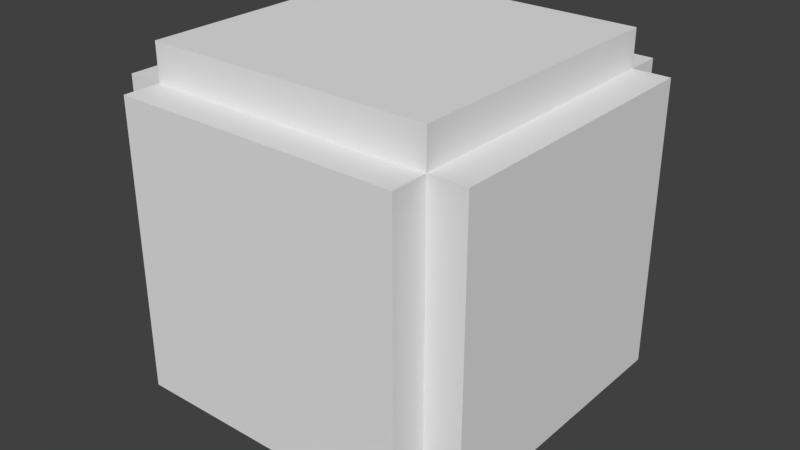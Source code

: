 # Source: CubeStaticMesh.blend  (saved by Blender 2.78.0; exported with 4.5.12 LTS)
import bpy
from mathutils import Matrix  # noqa: F401  (used for matrix-valued properties, if any)

bpy.ops.wm.read_factory_settings(use_empty=True)
scene = bpy.context.scene
scene.name = 'Scene'

# ---- collections
col_collection_1 = bpy.data.collections.new('Collection 1'); scene.collection.children.link(col_collection_1)

# ---- world
world_world = bpy.data.worlds.new('World'); scene.world = world_world
world_world.color = (0.05088, 0.05088, 0.05088)
world_world.use_sun_shadow = False
world_world.sun_shadow_jitter_overblur = 0.0
world_world.cycles.sampling_method = 'MANUAL'

# ---- meshes
me_cube = bpy.data.meshes.new('Cube')
me_cube.from_pydata([(-0.4127, -0.4127, -0.4127), (-0.4127, -0.4127, 0.4127), (-0.4127, 0.4127, -0.4127), (-0.4127, 0.4127, 0.4127), (0.4127, -0.4127, -0.4127), (0.4127, -0.4127, 0.4127), (0.4127, 0.4127, -0.4127), (0.4127, 0.4127, 0.4127), (-0.4127, -0.4127, -0.4127), (-0.4127, -0.4127, 0.4127), (-0.4127, 0.4127, -0.4127), (-0.4127, 0.4127, 0.4127), (0.4127, -0.4127, -0.4127), (0.4127, -0.4127, 0.4127), (0.4127, 0.4127, -0.4127), (0.4127, 0.4127, 0.4127), (-0.519, -0.4127, -0.4127), (-0.519, -0.4127, 0.4127), (-0.519, 0.4127, 0.4127), (-0.519, 0.4127, -0.4127), (-0.4127, 0.519, -0.4127), (-0.4127, 0.519, 0.4127), (0.4127, 0.519, 0.4127), (0.4127, 0.519, -0.4127), (0.519, 0.4127, -0.4127), (0.519, 0.4127, 0.4127), (0.519, -0.4127, 0.4127), (0.519, -0.4127, -0.4127), (0.4127, -0.519, -0.4127), (0.4127, -0.519, 0.4127), (-0.4127, -0.519, 0.4127), (-0.4127, -0.519, -0.4127), (-0.4127, 0.4127, -0.519), (0.4127, 0.4127, -0.519), (0.4127, -0.4127, -0.519), (-0.4127, -0.4127, -0.519), (0.4127, 0.4127, 0.519), (-0.4127, 0.4127, 0.519), (-0.4127, -0.4127, 0.519), (0.4127, -0.4127, 0.519)], [(0, 8), (1, 9), (2, 10), (3, 11), (4, 12), (5, 13), (6, 14), (7, 15)], [(16, 17, 18, 19), (1, 17, 16, 0), (3, 18, 17, 1), (2, 19, 18, 3), (0, 16, 19, 2), (20, 21, 22, 23), (3, 21, 20, 2), (7, 22, 21, 3), (6, 23, 22, 7), (2, 20, 23, 6), (24, 25, 26, 27), (7, 25, 24, 6), (5, 26, 25, 7), (4, 27, 26, 5), (6, 24, 27, 4), (28, 29, 30, 31), (5, 29, 28, 4), (1, 30, 29, 5), (0, 31, 30, 1), (4, 28, 31, 0), (32, 33, 34, 35), (6, 33, 32, 2), (4, 34, 33, 6), (0, 35, 34, 4), (2, 32, 35, 0), (36, 37, 38, 39), (3, 37, 36, 7), (1, 38, 37, 3), (5, 39, 38, 1), (7, 36, 39, 5)])
_uv = me_cube.uv_layers.new(name='UVMap')
_uv.uv.foreach_set('vector', [0.6537, 0.6667, 0.3268, 0.6667, 0.3268, 0.3333, 0.6537, 0.3333, 0.6213, 0.6667, 0.6634, 0.6667, 0.6634, 1.0, 0.6213, 1.0, 0.822, 0.6667, 0.7799, 0.6667, 0.7799, 0.3333, 0.822, 0.3333, 0.9579, 1.0, 0.9159, 1.0, 0.9159, 0.6667, 0.9579, 0.6667, 0.5793, 1.0, 0.5372, 1.0, 0.5372, 0.6667, 0.5793, 0.6667, 0.3268, 0.6667, 6.818e-08, 0.6667, 0.0, 0.3333, 0.3268, 0.3333, 0.3689, 0.6667, 0.411, 0.6667, 0.411, 1.0, 0.3689, 1.0, 0.864, 0.6667, 0.822, 0.6667, 0.822, 0.3333, 0.864, 0.3333, 0.9579, 0.6667, 1.0, 0.6667, 1.0, 1.0, 0.9579, 1.0, 0.411, 0.6667, 0.4531, 0.6667, 0.4531, 1.0, 0.411, 1.0, 0.3268, 0.3333, 8.766e-08, 0.3333, 0.0, 8.941e-08, 0.3268, 0.0, 0.9482, 0.3333, 0.9903, 0.3333, 0.9903, 0.6667, 0.9482, 0.6667, 0.4531, 0.6667, 0.4951, 0.6667, 0.4951, 1.0, 0.4531, 1.0, 0.7896, 1.0, 0.7476, 1.0, 0.7476, 0.6667, 0.7896, 0.6667, 0.7055, 0.6667, 0.7476, 0.6667, 0.7476, 1.0, 0.7055, 1.0, 0.3268, 0.3333, 0.3268, 3.974e-08, 0.6537, 0.0, 0.6537, 0.3333, 0.9159, 1.0, 0.8738, 1.0, 0.8738, 0.6667, 0.9159, 0.6667, 0.5372, 1.0, 0.4951, 1.0, 0.4951, 0.6667, 0.5372, 0.6667, 0.3689, 1.0, 0.3268, 1.0, 0.3268, 0.6667, 0.3689, 0.6667, 0.7378, 0.6667, 0.6957, 0.6667, 0.6957, 0.3333, 0.7378, 0.3333, 0.3268, 1.0, 1.948e-08, 1.0, 0.0, 0.6667, 0.3268, 0.6667, 0.8738, 1.0, 0.8317, 1.0, 0.8317, 0.6667, 0.8738, 0.6667, 0.6537, 0.3333, 0.6957, 0.3333, 0.6957, 0.6667, 0.6537, 0.6667, 0.9061, 0.6667, 0.864, 0.6667, 0.864, 0.3333, 0.9061, 0.3333, 0.6634, 0.6667, 0.7055, 0.6667, 0.7055, 1.0, 0.6634, 1.0, 0.9805, 0.0, 0.9805, 0.3333, 0.6537, 0.3333, 0.6537, 4.967e-08, 0.7378, 0.3333, 0.7799, 0.3333, 0.7799, 0.6667, 0.7378, 0.6667, 0.8317, 1.0, 0.7896, 1.0, 0.7896, 0.6667, 0.8317, 0.6667, 0.9061, 0.3333, 0.9482, 0.3333, 0.9482, 0.6667, 0.9061, 0.6667, 0.6213, 1.0, 0.5793, 1.0, 0.5793, 0.6667, 0.6213, 0.6667])
me_cube.use_remesh_preserve_volume = False
me_cube.use_remesh_preserve_attributes = False
me_cube.use_mirror_vertex_groups = False
me_cube.update()

# ---- objects
ob_cube = bpy.data.objects.new('Cube', me_cube)

# ---- transforms, parenting, visibility, modifiers, constraints
ob_cube.location = (0.0, 0.0, 0.0)
ob_cube.lineart.crease_threshold = 0.0

# ---- collection membership
col_collection_1.objects.link(ob_cube)

# ---- scene / render settings (as saved in the file)
scene.frame_start = 1; scene.frame_end = 250; scene.frame_set(1)
scene.render.engine = 'BLENDER_EEVEE_NEXT'
scene.render.resolution_percentage = 50
scene.render.dither_intensity = 0.0
scene.cycles.use_denoising = False
scene.cycles.samples = 128
scene.cycles.sampling_pattern = 'TABULATED_SOBOL'
scene.cycles.light_sampling_threshold = 0.0
scene.cycles.use_adaptive_sampling = False
scene.cycles.use_light_tree = False
scene.cycles.blur_glossy = 0.0
scene.cycles.sample_clamp_indirect = 0.0
scene.view_settings.view_transform = 'Standard'
bpy.context.view_layer.update()

# ---- added for rendering (the .blend has no active camera and no usable light): camera, sun
cam_auto = bpy.data.cameras.new('AutoCamera')
cam_auto.lens = 50.0
cam_auto.sensor_width = 36.0
cam_auto.clip_end = 1000.0
ob_auto_camera = bpy.data.objects.new('AutoCamera', cam_auto)
scene.collection.objects.link(ob_auto_camera)
ob_auto_camera.location = (1.66346, -1.99615, 1.33077)
ob_auto_camera.rotation_euler = (1.09748, -7.21219e-08, 0.694738)
scene.camera = ob_auto_camera
light_auto_sun = bpy.data.lights.new('AutoSun', 'SUN')
light_auto_sun.energy = 3.0
light_auto_sun.angle = 0.0523599
ob_auto_sun = bpy.data.objects.new('AutoSun', light_auto_sun)
scene.collection.objects.link(ob_auto_sun)
ob_auto_sun.rotation_euler = (0.872665, 0.174533, 0.523599)
bpy.context.view_layer.update()
